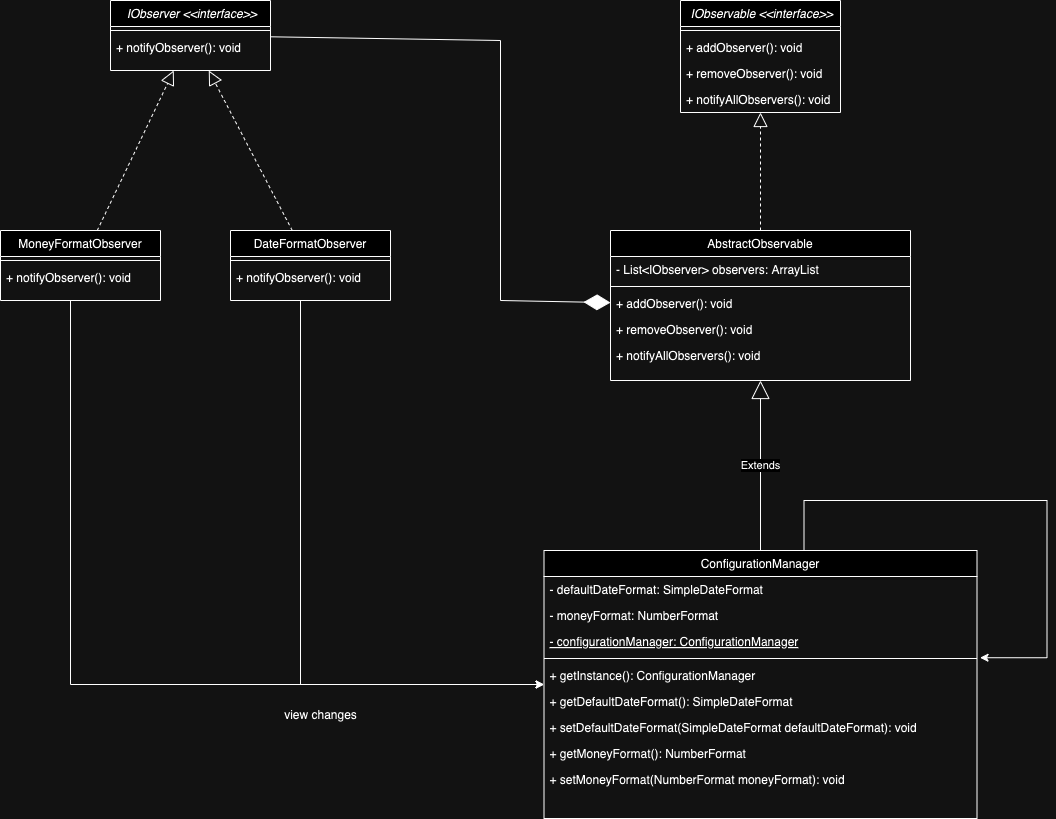

The diagram above was exported from draw.io. Its source (the exported page's mxGraphModel, read from the mxfile embedded in the PNG):
<mxGraphModel dx="2886" dy="1129" grid="1" gridSize="10" guides="1" tooltips="1" connect="1" arrows="1" fold="1" page="1" pageScale="1" pageWidth="827" pageHeight="1169" math="0" shadow="0">
  <root>
    <mxCell id="WIyWlLk6GJQsqaUBKTNV-0" />
    <mxCell id="WIyWlLk6GJQsqaUBKTNV-1" parent="WIyWlLk6GJQsqaUBKTNV-0" />
    <mxCell id="zkfFHV4jXpPFQw0GAbJ--0" value=" IObserver &lt;&lt;interface&gt;&gt;" style="swimlane;fontStyle=2;align=center;verticalAlign=top;childLayout=stackLayout;horizontal=1;startSize=26;horizontalStack=0;resizeParent=1;resizeLast=0;collapsible=1;marginBottom=0;rounded=0;shadow=0;strokeWidth=1;" parent="WIyWlLk6GJQsqaUBKTNV-1" vertex="1">
      <mxGeometry x="-250" y="50" width="160" height="70" as="geometry">
        <mxRectangle x="230" y="140" width="160" height="26" as="alternateBounds" />
      </mxGeometry>
    </mxCell>
    <mxCell id="zkfFHV4jXpPFQw0GAbJ--4" value="" style="line;html=1;strokeWidth=1;align=left;verticalAlign=middle;spacingTop=-1;spacingLeft=3;spacingRight=3;rotatable=0;labelPosition=right;points=[];portConstraint=eastwest;" parent="zkfFHV4jXpPFQw0GAbJ--0" vertex="1">
      <mxGeometry y="26" width="160" height="8" as="geometry" />
    </mxCell>
    <mxCell id="zkfFHV4jXpPFQw0GAbJ--5" value="+ notifyObserver(): void" style="text;align=left;verticalAlign=top;spacingLeft=4;spacingRight=4;overflow=hidden;rotatable=0;points=[[0,0.5],[1,0.5]];portConstraint=eastwest;" parent="zkfFHV4jXpPFQw0GAbJ--0" vertex="1">
      <mxGeometry y="34" width="160" height="26" as="geometry" />
    </mxCell>
    <mxCell id="zkfFHV4jXpPFQw0GAbJ--6" value="AbstractObservable" style="swimlane;fontStyle=0;align=center;verticalAlign=top;childLayout=stackLayout;horizontal=1;startSize=26;horizontalStack=0;resizeParent=1;resizeLast=0;collapsible=1;marginBottom=0;rounded=0;shadow=0;strokeWidth=1;" parent="WIyWlLk6GJQsqaUBKTNV-1" vertex="1">
      <mxGeometry x="250" y="280" width="300" height="150" as="geometry">
        <mxRectangle x="130" y="380" width="160" height="26" as="alternateBounds" />
      </mxGeometry>
    </mxCell>
    <mxCell id="zkfFHV4jXpPFQw0GAbJ--7" value="- List&lt;IObserver&gt; observers: ArrayList" style="text;align=left;verticalAlign=top;spacingLeft=4;spacingRight=4;overflow=hidden;rotatable=0;points=[[0,0.5],[1,0.5]];portConstraint=eastwest;" parent="zkfFHV4jXpPFQw0GAbJ--6" vertex="1">
      <mxGeometry y="26" width="300" height="26" as="geometry" />
    </mxCell>
    <mxCell id="zkfFHV4jXpPFQw0GAbJ--9" value="" style="line;html=1;strokeWidth=1;align=left;verticalAlign=middle;spacingTop=-1;spacingLeft=3;spacingRight=3;rotatable=0;labelPosition=right;points=[];portConstraint=eastwest;" parent="zkfFHV4jXpPFQw0GAbJ--6" vertex="1">
      <mxGeometry y="52" width="300" height="8" as="geometry" />
    </mxCell>
    <mxCell id="SjU08gipj4oK4SzxB9hh-7" value="+ addObserver(): void" style="text;align=left;verticalAlign=top;spacingLeft=4;spacingRight=4;overflow=hidden;rotatable=0;points=[[0,0.5],[1,0.5]];portConstraint=eastwest;" vertex="1" parent="zkfFHV4jXpPFQw0GAbJ--6">
      <mxGeometry y="60" width="300" height="26" as="geometry" />
    </mxCell>
    <mxCell id="SjU08gipj4oK4SzxB9hh-8" value="+ removeObserver(): void" style="text;align=left;verticalAlign=top;spacingLeft=4;spacingRight=4;overflow=hidden;rotatable=0;points=[[0,0.5],[1,0.5]];portConstraint=eastwest;" vertex="1" parent="zkfFHV4jXpPFQw0GAbJ--6">
      <mxGeometry y="86" width="300" height="26" as="geometry" />
    </mxCell>
    <mxCell id="SjU08gipj4oK4SzxB9hh-9" value="+ notifyAllObservers(): void" style="text;align=left;verticalAlign=top;spacingLeft=4;spacingRight=4;overflow=hidden;rotatable=0;points=[[0,0.5],[1,0.5]];portConstraint=eastwest;" vertex="1" parent="zkfFHV4jXpPFQw0GAbJ--6">
      <mxGeometry y="112" width="300" height="26" as="geometry" />
    </mxCell>
    <mxCell id="SjU08gipj4oK4SzxB9hh-25" style="edgeStyle=orthogonalEdgeStyle;rounded=0;orthogonalLoop=1;jettySize=auto;html=1;" edge="1" parent="WIyWlLk6GJQsqaUBKTNV-1" source="zkfFHV4jXpPFQw0GAbJ--13" target="zkfFHV4jXpPFQw0GAbJ--17">
      <mxGeometry relative="1" as="geometry">
        <Array as="points">
          <mxPoint x="-60" y="734" />
        </Array>
      </mxGeometry>
    </mxCell>
    <mxCell id="zkfFHV4jXpPFQw0GAbJ--13" value="DateFormatObserver" style="swimlane;fontStyle=0;align=center;verticalAlign=top;childLayout=stackLayout;horizontal=1;startSize=26;horizontalStack=0;resizeParent=1;resizeLast=0;collapsible=1;marginBottom=0;rounded=0;shadow=0;strokeWidth=1;" parent="WIyWlLk6GJQsqaUBKTNV-1" vertex="1">
      <mxGeometry x="-130" y="280" width="160" height="70" as="geometry">
        <mxRectangle x="340" y="380" width="170" height="26" as="alternateBounds" />
      </mxGeometry>
    </mxCell>
    <mxCell id="zkfFHV4jXpPFQw0GAbJ--15" value="" style="line;html=1;strokeWidth=1;align=left;verticalAlign=middle;spacingTop=-1;spacingLeft=3;spacingRight=3;rotatable=0;labelPosition=right;points=[];portConstraint=eastwest;" parent="zkfFHV4jXpPFQw0GAbJ--13" vertex="1">
      <mxGeometry y="26" width="160" height="8" as="geometry" />
    </mxCell>
    <mxCell id="SjU08gipj4oK4SzxB9hh-10" value="+ notifyObserver(): void" style="text;align=left;verticalAlign=top;spacingLeft=4;spacingRight=4;overflow=hidden;rotatable=0;points=[[0,0.5],[1,0.5]];portConstraint=eastwest;" vertex="1" parent="zkfFHV4jXpPFQw0GAbJ--13">
      <mxGeometry y="34" width="160" height="26" as="geometry" />
    </mxCell>
    <mxCell id="zkfFHV4jXpPFQw0GAbJ--17" value="ConfigurationManager" style="swimlane;fontStyle=0;align=center;verticalAlign=top;childLayout=stackLayout;horizontal=1;startSize=26;horizontalStack=0;resizeParent=1;resizeLast=0;collapsible=1;marginBottom=0;rounded=0;shadow=0;strokeWidth=1;" parent="WIyWlLk6GJQsqaUBKTNV-1" vertex="1">
      <mxGeometry x="183.5" y="600" width="433" height="268" as="geometry">
        <mxRectangle x="550" y="140" width="160" height="26" as="alternateBounds" />
      </mxGeometry>
    </mxCell>
    <mxCell id="zkfFHV4jXpPFQw0GAbJ--18" value="- defaultDateFormat: SimpleDateFormat" style="text;align=left;verticalAlign=top;spacingLeft=4;spacingRight=4;overflow=hidden;rotatable=0;points=[[0,0.5],[1,0.5]];portConstraint=eastwest;" parent="zkfFHV4jXpPFQw0GAbJ--17" vertex="1">
      <mxGeometry y="26" width="433" height="26" as="geometry" />
    </mxCell>
    <mxCell id="zkfFHV4jXpPFQw0GAbJ--20" value="- moneyFormat: NumberFormat" style="text;align=left;verticalAlign=top;spacingLeft=4;spacingRight=4;overflow=hidden;rotatable=0;points=[[0,0.5],[1,0.5]];portConstraint=eastwest;rounded=0;shadow=0;html=0;" parent="zkfFHV4jXpPFQw0GAbJ--17" vertex="1">
      <mxGeometry y="52" width="433" height="26" as="geometry" />
    </mxCell>
    <mxCell id="zkfFHV4jXpPFQw0GAbJ--21" value="- configurationManager: ConfigurationManager" style="text;align=left;verticalAlign=top;spacingLeft=4;spacingRight=4;overflow=hidden;rotatable=0;points=[[0,0.5],[1,0.5]];portConstraint=eastwest;rounded=0;shadow=0;html=0;fontStyle=4" parent="zkfFHV4jXpPFQw0GAbJ--17" vertex="1">
      <mxGeometry y="78" width="433" height="26" as="geometry" />
    </mxCell>
    <mxCell id="zkfFHV4jXpPFQw0GAbJ--23" value="" style="line;html=1;strokeWidth=1;align=left;verticalAlign=middle;spacingTop=-1;spacingLeft=3;spacingRight=3;rotatable=0;labelPosition=right;points=[];portConstraint=eastwest;" parent="zkfFHV4jXpPFQw0GAbJ--17" vertex="1">
      <mxGeometry y="104" width="433" height="8" as="geometry" />
    </mxCell>
    <mxCell id="zkfFHV4jXpPFQw0GAbJ--24" value="+ getInstance(): ConfigurationManager" style="text;align=left;verticalAlign=top;spacingLeft=4;spacingRight=4;overflow=hidden;rotatable=0;points=[[0,0.5],[1,0.5]];portConstraint=eastwest;" parent="zkfFHV4jXpPFQw0GAbJ--17" vertex="1">
      <mxGeometry y="112" width="433" height="26" as="geometry" />
    </mxCell>
    <mxCell id="zkfFHV4jXpPFQw0GAbJ--25" value="+ getDefaultDateFormat(): SimpleDateFormat" style="text;align=left;verticalAlign=top;spacingLeft=4;spacingRight=4;overflow=hidden;rotatable=0;points=[[0,0.5],[1,0.5]];portConstraint=eastwest;" parent="zkfFHV4jXpPFQw0GAbJ--17" vertex="1">
      <mxGeometry y="138" width="433" height="26" as="geometry" />
    </mxCell>
    <mxCell id="SjU08gipj4oK4SzxB9hh-17" style="edgeStyle=orthogonalEdgeStyle;rounded=0;orthogonalLoop=1;jettySize=auto;html=1;entryX=1.007;entryY=0.124;entryDx=0;entryDy=0;entryPerimeter=0;" edge="1" parent="zkfFHV4jXpPFQw0GAbJ--17" source="zkfFHV4jXpPFQw0GAbJ--17">
      <mxGeometry relative="1" as="geometry">
        <mxPoint x="436.0309999999995" y="107.22399999999993" as="targetPoint" />
        <Array as="points">
          <mxPoint x="260" y="-50" />
          <mxPoint x="503" y="-50" />
          <mxPoint x="503" y="107" />
        </Array>
      </mxGeometry>
    </mxCell>
    <mxCell id="SjU08gipj4oK4SzxB9hh-18" value="+ setDefaultDateFormat(SimpleDateFormat defaultDateFormat): void" style="text;align=left;verticalAlign=top;spacingLeft=4;spacingRight=4;overflow=hidden;rotatable=0;points=[[0,0.5],[1,0.5]];portConstraint=eastwest;" vertex="1" parent="zkfFHV4jXpPFQw0GAbJ--17">
      <mxGeometry y="164" width="433" height="26" as="geometry" />
    </mxCell>
    <mxCell id="SjU08gipj4oK4SzxB9hh-19" value="+ getMoneyFormat(): NumberFormat" style="text;align=left;verticalAlign=top;spacingLeft=4;spacingRight=4;overflow=hidden;rotatable=0;points=[[0,0.5],[1,0.5]];portConstraint=eastwest;" vertex="1" parent="zkfFHV4jXpPFQw0GAbJ--17">
      <mxGeometry y="190" width="433" height="26" as="geometry" />
    </mxCell>
    <mxCell id="SjU08gipj4oK4SzxB9hh-20" value="+ setMoneyFormat(NumberFormat moneyFormat): void" style="text;align=left;verticalAlign=top;spacingLeft=4;spacingRight=4;overflow=hidden;rotatable=0;points=[[0,0.5],[1,0.5]];portConstraint=eastwest;" vertex="1" parent="zkfFHV4jXpPFQw0GAbJ--17">
      <mxGeometry y="216" width="433" height="26" as="geometry" />
    </mxCell>
    <mxCell id="SjU08gipj4oK4SzxB9hh-1" value=" IObservable &lt;&lt;interface&gt;&gt;" style="swimlane;fontStyle=2;align=center;verticalAlign=top;childLayout=stackLayout;horizontal=1;startSize=26;horizontalStack=0;resizeParent=1;resizeLast=0;collapsible=1;marginBottom=0;rounded=0;shadow=0;strokeWidth=1;" vertex="1" parent="WIyWlLk6GJQsqaUBKTNV-1">
      <mxGeometry x="320" y="50" width="160" height="112" as="geometry">
        <mxRectangle x="230" y="140" width="160" height="26" as="alternateBounds" />
      </mxGeometry>
    </mxCell>
    <mxCell id="SjU08gipj4oK4SzxB9hh-2" value="" style="line;html=1;strokeWidth=1;align=left;verticalAlign=middle;spacingTop=-1;spacingLeft=3;spacingRight=3;rotatable=0;labelPosition=right;points=[];portConstraint=eastwest;" vertex="1" parent="SjU08gipj4oK4SzxB9hh-1">
      <mxGeometry y="26" width="160" height="8" as="geometry" />
    </mxCell>
    <mxCell id="SjU08gipj4oK4SzxB9hh-3" value="+ addObserver(): void" style="text;align=left;verticalAlign=top;spacingLeft=4;spacingRight=4;overflow=hidden;rotatable=0;points=[[0,0.5],[1,0.5]];portConstraint=eastwest;" vertex="1" parent="SjU08gipj4oK4SzxB9hh-1">
      <mxGeometry y="34" width="160" height="26" as="geometry" />
    </mxCell>
    <mxCell id="SjU08gipj4oK4SzxB9hh-4" value="+ removeObserver(): void" style="text;align=left;verticalAlign=top;spacingLeft=4;spacingRight=4;overflow=hidden;rotatable=0;points=[[0,0.5],[1,0.5]];portConstraint=eastwest;" vertex="1" parent="SjU08gipj4oK4SzxB9hh-1">
      <mxGeometry y="60" width="160" height="26" as="geometry" />
    </mxCell>
    <mxCell id="SjU08gipj4oK4SzxB9hh-5" value="+ notifyAllObservers(): void" style="text;align=left;verticalAlign=top;spacingLeft=4;spacingRight=4;overflow=hidden;rotatable=0;points=[[0,0.5],[1,0.5]];portConstraint=eastwest;" vertex="1" parent="SjU08gipj4oK4SzxB9hh-1">
      <mxGeometry y="86" width="160" height="26" as="geometry" />
    </mxCell>
    <mxCell id="SjU08gipj4oK4SzxB9hh-6" value="" style="endArrow=block;dashed=1;endFill=0;endSize=12;html=1;rounded=0;" edge="1" parent="WIyWlLk6GJQsqaUBKTNV-1" source="zkfFHV4jXpPFQw0GAbJ--6" target="SjU08gipj4oK4SzxB9hh-1">
      <mxGeometry width="160" relative="1" as="geometry">
        <mxPoint x="330" y="430" as="sourcePoint" />
        <mxPoint x="490" y="430" as="targetPoint" />
      </mxGeometry>
    </mxCell>
    <mxCell id="SjU08gipj4oK4SzxB9hh-11" value="" style="endArrow=block;dashed=1;endFill=0;endSize=12;html=1;rounded=0;" edge="1" parent="WIyWlLk6GJQsqaUBKTNV-1" source="zkfFHV4jXpPFQw0GAbJ--13" target="zkfFHV4jXpPFQw0GAbJ--0">
      <mxGeometry width="160" relative="1" as="geometry">
        <mxPoint x="410" y="290" as="sourcePoint" />
        <mxPoint x="410" y="172" as="targetPoint" />
      </mxGeometry>
    </mxCell>
    <mxCell id="SjU08gipj4oK4SzxB9hh-24" style="edgeStyle=orthogonalEdgeStyle;rounded=0;orthogonalLoop=1;jettySize=auto;html=1;" edge="1" parent="WIyWlLk6GJQsqaUBKTNV-1" source="SjU08gipj4oK4SzxB9hh-12" target="zkfFHV4jXpPFQw0GAbJ--17">
      <mxGeometry relative="1" as="geometry">
        <Array as="points">
          <mxPoint x="-290" y="734" />
        </Array>
      </mxGeometry>
    </mxCell>
    <mxCell id="SjU08gipj4oK4SzxB9hh-12" value="MoneyFormatObserver" style="swimlane;fontStyle=0;align=center;verticalAlign=top;childLayout=stackLayout;horizontal=1;startSize=26;horizontalStack=0;resizeParent=1;resizeLast=0;collapsible=1;marginBottom=0;rounded=0;shadow=0;strokeWidth=1;" vertex="1" parent="WIyWlLk6GJQsqaUBKTNV-1">
      <mxGeometry x="-360" y="280" width="160" height="70" as="geometry">
        <mxRectangle x="340" y="380" width="170" height="26" as="alternateBounds" />
      </mxGeometry>
    </mxCell>
    <mxCell id="SjU08gipj4oK4SzxB9hh-13" value="" style="line;html=1;strokeWidth=1;align=left;verticalAlign=middle;spacingTop=-1;spacingLeft=3;spacingRight=3;rotatable=0;labelPosition=right;points=[];portConstraint=eastwest;" vertex="1" parent="SjU08gipj4oK4SzxB9hh-12">
      <mxGeometry y="26" width="160" height="8" as="geometry" />
    </mxCell>
    <mxCell id="SjU08gipj4oK4SzxB9hh-14" value="+ notifyObserver(): void" style="text;align=left;verticalAlign=top;spacingLeft=4;spacingRight=4;overflow=hidden;rotatable=0;points=[[0,0.5],[1,0.5]];portConstraint=eastwest;" vertex="1" parent="SjU08gipj4oK4SzxB9hh-12">
      <mxGeometry y="34" width="160" height="26" as="geometry" />
    </mxCell>
    <mxCell id="SjU08gipj4oK4SzxB9hh-15" value="" style="endArrow=block;dashed=1;endFill=0;endSize=12;html=1;rounded=0;" edge="1" parent="WIyWlLk6GJQsqaUBKTNV-1" source="SjU08gipj4oK4SzxB9hh-12" target="zkfFHV4jXpPFQw0GAbJ--0">
      <mxGeometry width="160" relative="1" as="geometry">
        <mxPoint x="-58" y="290" as="sourcePoint" />
        <mxPoint x="-142" y="130" as="targetPoint" />
      </mxGeometry>
    </mxCell>
    <mxCell id="SjU08gipj4oK4SzxB9hh-21" value="Extends" style="endArrow=block;endSize=16;endFill=0;html=1;rounded=0;" edge="1" parent="WIyWlLk6GJQsqaUBKTNV-1" source="zkfFHV4jXpPFQw0GAbJ--17" target="zkfFHV4jXpPFQw0GAbJ--6">
      <mxGeometry width="160" relative="1" as="geometry">
        <mxPoint x="330" y="430" as="sourcePoint" />
        <mxPoint x="490" y="430" as="targetPoint" />
      </mxGeometry>
    </mxCell>
    <mxCell id="SjU08gipj4oK4SzxB9hh-23" value="" style="endArrow=diamondThin;endFill=1;endSize=24;html=1;rounded=0;" edge="1" parent="WIyWlLk6GJQsqaUBKTNV-1" source="zkfFHV4jXpPFQw0GAbJ--0" target="zkfFHV4jXpPFQw0GAbJ--6">
      <mxGeometry width="160" relative="1" as="geometry">
        <mxPoint x="240" y="520" as="sourcePoint" />
        <mxPoint x="400" y="520" as="targetPoint" />
        <Array as="points">
          <mxPoint x="140" y="90" />
          <mxPoint x="140" y="350" />
        </Array>
      </mxGeometry>
    </mxCell>
    <mxCell id="SjU08gipj4oK4SzxB9hh-26" value="view changes" style="text;html=1;align=center;verticalAlign=middle;resizable=0;points=[];autosize=1;strokeColor=none;fillColor=none;" vertex="1" parent="WIyWlLk6GJQsqaUBKTNV-1">
      <mxGeometry x="-90" y="750" width="100" height="30" as="geometry" />
    </mxCell>
  </root>
</mxGraphModel>